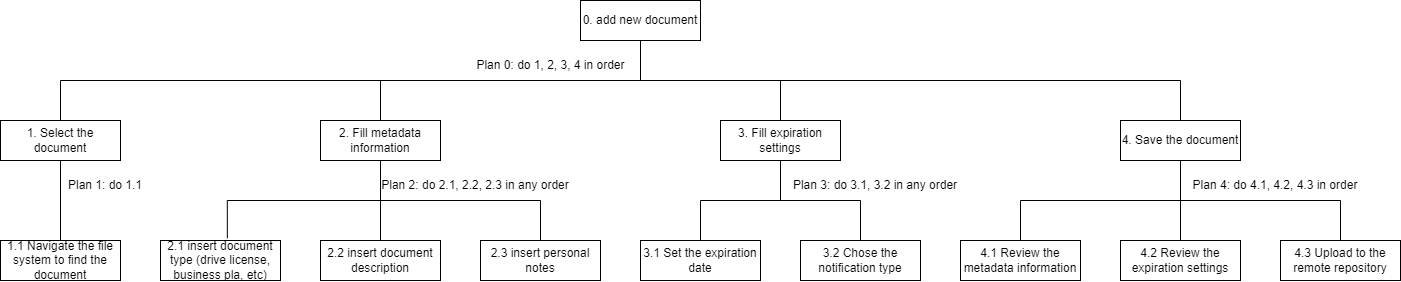

The diagram above was exported from draw.io. Its source (the exported page's mxGraphModel, read from the mxfile embedded in the PNG):
<mxGraphModel dx="1434" dy="772" grid="1" gridSize="10" guides="1" tooltips="1" connect="1" arrows="1" fold="1" page="1" pageScale="1" pageWidth="1169" pageHeight="827" math="0" shadow="0">
  <root>
    <mxCell id="0" />
    <mxCell id="1" parent="0" />
    <mxCell id="LwxMLPN20SWtX-hT_mcb-1" value="0. add new document" style="rounded=0;whiteSpace=wrap;html=1;" vertex="1" parent="1">
      <mxGeometry x="600" y="40" width="120" height="40" as="geometry" />
    </mxCell>
    <mxCell id="LwxMLPN20SWtX-hT_mcb-3" value="1. Select the document" style="rounded=0;whiteSpace=wrap;html=1;" vertex="1" parent="1">
      <mxGeometry x="20" y="160" width="120" height="40" as="geometry" />
    </mxCell>
    <mxCell id="LwxMLPN20SWtX-hT_mcb-4" value="2. Fill metadata information" style="rounded=0;whiteSpace=wrap;html=1;" vertex="1" parent="1">
      <mxGeometry x="340" y="160" width="120" height="40" as="geometry" />
    </mxCell>
    <mxCell id="LwxMLPN20SWtX-hT_mcb-5" value="2.1 insert document type (drive license, business pla, etc)" style="rounded=0;whiteSpace=wrap;html=1;" vertex="1" parent="1">
      <mxGeometry x="180" y="280" width="120" height="40" as="geometry" />
    </mxCell>
    <mxCell id="LwxMLPN20SWtX-hT_mcb-6" value="2.2 insert document description" style="rounded=0;whiteSpace=wrap;html=1;" vertex="1" parent="1">
      <mxGeometry x="340" y="280" width="120" height="40" as="geometry" />
    </mxCell>
    <mxCell id="LwxMLPN20SWtX-hT_mcb-8" value="3. Fill expiration settings" style="rounded=0;whiteSpace=wrap;html=1;" vertex="1" parent="1">
      <mxGeometry x="740" y="160" width="120" height="40" as="geometry" />
    </mxCell>
    <mxCell id="LwxMLPN20SWtX-hT_mcb-9" value="4. Save the document" style="rounded=0;whiteSpace=wrap;html=1;" vertex="1" parent="1">
      <mxGeometry x="1140" y="160" width="120" height="40" as="geometry" />
    </mxCell>
    <mxCell id="LwxMLPN20SWtX-hT_mcb-12" value="" style="endArrow=none;html=1;rounded=0;entryX=0.5;entryY=1;entryDx=0;entryDy=0;exitX=0.557;exitY=-0.059;exitDx=0;exitDy=0;exitPerimeter=0;edgeStyle=orthogonalEdgeStyle;" edge="1" parent="1" source="LwxMLPN20SWtX-hT_mcb-5" target="LwxMLPN20SWtX-hT_mcb-4">
      <mxGeometry width="50" height="50" relative="1" as="geometry">
        <mxPoint x="270" y="280" as="sourcePoint" />
        <mxPoint x="320" y="230" as="targetPoint" />
        <Array as="points">
          <mxPoint x="247" y="240" />
          <mxPoint x="400" y="240" />
        </Array>
      </mxGeometry>
    </mxCell>
    <mxCell id="LwxMLPN20SWtX-hT_mcb-13" value="" style="endArrow=none;html=1;rounded=0;entryX=0.5;entryY=1;entryDx=0;entryDy=0;exitX=0.5;exitY=0;exitDx=0;exitDy=0;edgeStyle=orthogonalEdgeStyle;" edge="1" parent="1" source="LwxMLPN20SWtX-hT_mcb-6" target="LwxMLPN20SWtX-hT_mcb-4">
      <mxGeometry width="50" height="50" relative="1" as="geometry">
        <mxPoint x="410" y="320" as="sourcePoint" />
        <mxPoint x="460" y="270" as="targetPoint" />
      </mxGeometry>
    </mxCell>
    <mxCell id="LwxMLPN20SWtX-hT_mcb-15" value="3.2 Chose the notification type" style="rounded=0;whiteSpace=wrap;html=1;" vertex="1" parent="1">
      <mxGeometry x="820" y="280" width="120" height="40" as="geometry" />
    </mxCell>
    <mxCell id="LwxMLPN20SWtX-hT_mcb-16" value="3.1 Set the expiration date" style="rounded=0;whiteSpace=wrap;html=1;" vertex="1" parent="1">
      <mxGeometry x="660" y="280" width="120" height="40" as="geometry" />
    </mxCell>
    <mxCell id="LwxMLPN20SWtX-hT_mcb-17" value="1.1 Navigate the file system to find the document" style="rounded=0;whiteSpace=wrap;html=1;" vertex="1" parent="1">
      <mxGeometry x="20" y="280" width="120" height="40" as="geometry" />
    </mxCell>
    <mxCell id="LwxMLPN20SWtX-hT_mcb-19" value="2.3 insert personal notes" style="rounded=0;whiteSpace=wrap;html=1;" vertex="1" parent="1">
      <mxGeometry x="500" y="280" width="120" height="40" as="geometry" />
    </mxCell>
    <mxCell id="LwxMLPN20SWtX-hT_mcb-20" value="" style="endArrow=none;html=1;rounded=0;entryX=0.5;entryY=1;entryDx=0;entryDy=0;exitX=0.5;exitY=0;exitDx=0;exitDy=0;edgeStyle=orthogonalEdgeStyle;" edge="1" parent="1" source="LwxMLPN20SWtX-hT_mcb-19" target="LwxMLPN20SWtX-hT_mcb-4">
      <mxGeometry width="50" height="50" relative="1" as="geometry">
        <mxPoint x="460" y="260" as="sourcePoint" />
        <mxPoint x="510" y="210" as="targetPoint" />
      </mxGeometry>
    </mxCell>
    <mxCell id="LwxMLPN20SWtX-hT_mcb-22" value="" style="endArrow=none;html=1;rounded=0;entryX=0.5;entryY=1;entryDx=0;entryDy=0;exitX=0.5;exitY=0;exitDx=0;exitDy=0;edgeStyle=orthogonalEdgeStyle;" edge="1" parent="1" source="LwxMLPN20SWtX-hT_mcb-16" target="LwxMLPN20SWtX-hT_mcb-8">
      <mxGeometry width="50" height="50" relative="1" as="geometry">
        <mxPoint x="760" y="420" as="sourcePoint" />
        <mxPoint x="810" y="370" as="targetPoint" />
      </mxGeometry>
    </mxCell>
    <mxCell id="LwxMLPN20SWtX-hT_mcb-23" value="" style="endArrow=none;html=1;rounded=0;entryX=0.5;entryY=1;entryDx=0;entryDy=0;exitX=0.5;exitY=0;exitDx=0;exitDy=0;edgeStyle=orthogonalEdgeStyle;" edge="1" parent="1" source="LwxMLPN20SWtX-hT_mcb-15" target="LwxMLPN20SWtX-hT_mcb-8">
      <mxGeometry width="50" height="50" relative="1" as="geometry">
        <mxPoint x="780" y="450" as="sourcePoint" />
        <mxPoint x="830" y="400" as="targetPoint" />
      </mxGeometry>
    </mxCell>
    <mxCell id="LwxMLPN20SWtX-hT_mcb-24" value="4.1 Review the metadata information" style="rounded=0;whiteSpace=wrap;html=1;" vertex="1" parent="1">
      <mxGeometry x="980" y="280" width="120" height="40" as="geometry" />
    </mxCell>
    <mxCell id="LwxMLPN20SWtX-hT_mcb-25" value="4.2 Review the expiration settings" style="rounded=0;whiteSpace=wrap;html=1;" vertex="1" parent="1">
      <mxGeometry x="1140" y="280" width="120" height="40" as="geometry" />
    </mxCell>
    <mxCell id="LwxMLPN20SWtX-hT_mcb-26" value="4.3 Upload to the remote repository" style="rounded=0;whiteSpace=wrap;html=1;" vertex="1" parent="1">
      <mxGeometry x="1300" y="280" width="120" height="40" as="geometry" />
    </mxCell>
    <mxCell id="LwxMLPN20SWtX-hT_mcb-27" value="" style="endArrow=none;html=1;rounded=0;exitX=0.5;exitY=0;exitDx=0;exitDy=0;entryX=0.5;entryY=1;entryDx=0;entryDy=0;edgeStyle=orthogonalEdgeStyle;" edge="1" parent="1" source="LwxMLPN20SWtX-hT_mcb-24" target="LwxMLPN20SWtX-hT_mcb-9">
      <mxGeometry width="50" height="50" relative="1" as="geometry">
        <mxPoint x="1030" y="270" as="sourcePoint" />
        <mxPoint x="1080" y="220" as="targetPoint" />
      </mxGeometry>
    </mxCell>
    <mxCell id="LwxMLPN20SWtX-hT_mcb-28" value="" style="endArrow=none;html=1;rounded=0;entryX=0.5;entryY=1;entryDx=0;entryDy=0;exitX=0.5;exitY=0;exitDx=0;exitDy=0;" edge="1" parent="1" source="LwxMLPN20SWtX-hT_mcb-25" target="LwxMLPN20SWtX-hT_mcb-9">
      <mxGeometry width="50" height="50" relative="1" as="geometry">
        <mxPoint x="1210" y="470" as="sourcePoint" />
        <mxPoint x="1260" y="420" as="targetPoint" />
      </mxGeometry>
    </mxCell>
    <mxCell id="LwxMLPN20SWtX-hT_mcb-29" value="" style="endArrow=none;html=1;rounded=0;entryX=0.5;entryY=1;entryDx=0;entryDy=0;exitX=0.5;exitY=0;exitDx=0;exitDy=0;edgeStyle=orthogonalEdgeStyle;" edge="1" parent="1" source="LwxMLPN20SWtX-hT_mcb-26" target="LwxMLPN20SWtX-hT_mcb-9">
      <mxGeometry width="50" height="50" relative="1" as="geometry">
        <mxPoint x="1320" y="420" as="sourcePoint" />
        <mxPoint x="1370" y="370" as="targetPoint" />
      </mxGeometry>
    </mxCell>
    <mxCell id="LwxMLPN20SWtX-hT_mcb-30" value="" style="endArrow=none;html=1;rounded=0;exitX=0.5;exitY=0;exitDx=0;exitDy=0;entryX=0.5;entryY=1;entryDx=0;entryDy=0;edgeStyle=orthogonalEdgeStyle;" edge="1" parent="1" source="LwxMLPN20SWtX-hT_mcb-3" target="LwxMLPN20SWtX-hT_mcb-1">
      <mxGeometry width="50" height="50" relative="1" as="geometry">
        <mxPoint x="80" y="150" as="sourcePoint" />
        <mxPoint x="130" y="100" as="targetPoint" />
      </mxGeometry>
    </mxCell>
    <mxCell id="LwxMLPN20SWtX-hT_mcb-31" value="" style="endArrow=none;html=1;rounded=0;entryX=0.5;entryY=1;entryDx=0;entryDy=0;exitX=0.5;exitY=0;exitDx=0;exitDy=0;edgeStyle=orthogonalEdgeStyle;" edge="1" parent="1" source="LwxMLPN20SWtX-hT_mcb-4" target="LwxMLPN20SWtX-hT_mcb-1">
      <mxGeometry width="50" height="50" relative="1" as="geometry">
        <mxPoint x="530" y="190" as="sourcePoint" />
        <mxPoint x="580" y="140" as="targetPoint" />
      </mxGeometry>
    </mxCell>
    <mxCell id="LwxMLPN20SWtX-hT_mcb-32" value="" style="endArrow=none;html=1;rounded=0;entryX=0.5;entryY=1;entryDx=0;entryDy=0;exitX=0.5;exitY=0;exitDx=0;exitDy=0;edgeStyle=orthogonalEdgeStyle;" edge="1" parent="1" source="LwxMLPN20SWtX-hT_mcb-8" target="LwxMLPN20SWtX-hT_mcb-1">
      <mxGeometry width="50" height="50" relative="1" as="geometry">
        <mxPoint x="580" y="190" as="sourcePoint" />
        <mxPoint x="550" y="110" as="targetPoint" />
      </mxGeometry>
    </mxCell>
    <mxCell id="LwxMLPN20SWtX-hT_mcb-33" value="" style="endArrow=none;html=1;rounded=0;entryX=0.5;entryY=1;entryDx=0;entryDy=0;exitX=0.5;exitY=0;exitDx=0;exitDy=0;edgeStyle=orthogonalEdgeStyle;" edge="1" parent="1" source="LwxMLPN20SWtX-hT_mcb-9" target="LwxMLPN20SWtX-hT_mcb-1">
      <mxGeometry width="50" height="50" relative="1" as="geometry">
        <mxPoint x="970" y="220" as="sourcePoint" />
        <mxPoint x="1020" y="170" as="targetPoint" />
      </mxGeometry>
    </mxCell>
    <mxCell id="LwxMLPN20SWtX-hT_mcb-35" value="" style="endArrow=none;html=1;rounded=0;entryX=0.5;entryY=1;entryDx=0;entryDy=0;exitX=0.5;exitY=0;exitDx=0;exitDy=0;" edge="1" parent="1" source="LwxMLPN20SWtX-hT_mcb-17" target="LwxMLPN20SWtX-hT_mcb-3">
      <mxGeometry width="50" height="50" relative="1" as="geometry">
        <mxPoint x="80" y="290" as="sourcePoint" />
        <mxPoint x="130" y="240" as="targetPoint" />
      </mxGeometry>
    </mxCell>
    <mxCell id="LwxMLPN20SWtX-hT_mcb-36" value="Plan 0: do 1, 2, 3, 4 in order" style="text;html=1;align=center;verticalAlign=middle;whiteSpace=wrap;rounded=0;" vertex="1" parent="1">
      <mxGeometry x="481" y="90" width="179" height="30" as="geometry" />
    </mxCell>
    <mxCell id="LwxMLPN20SWtX-hT_mcb-37" value="Plan 1: do 1.1" style="text;html=1;align=center;verticalAlign=middle;whiteSpace=wrap;rounded=0;" vertex="1" parent="1">
      <mxGeometry x="80" y="210" width="90" height="30" as="geometry" />
    </mxCell>
    <mxCell id="LwxMLPN20SWtX-hT_mcb-38" value="Plan 2: do 2.1, 2.2, 2.3 in any order" style="text;html=1;align=center;verticalAlign=middle;whiteSpace=wrap;rounded=0;" vertex="1" parent="1">
      <mxGeometry x="400" y="210" width="190" height="30" as="geometry" />
    </mxCell>
    <mxCell id="LwxMLPN20SWtX-hT_mcb-39" value="Plan 3: do 3.1, 3.2 in any order" style="text;html=1;align=center;verticalAlign=middle;whiteSpace=wrap;rounded=0;" vertex="1" parent="1">
      <mxGeometry x="800" y="210" width="190" height="30" as="geometry" />
    </mxCell>
    <mxCell id="LwxMLPN20SWtX-hT_mcb-40" value="Plan 4: do 4.1, 4.2, 4.3 in order" style="text;html=1;align=center;verticalAlign=middle;whiteSpace=wrap;rounded=0;" vertex="1" parent="1">
      <mxGeometry x="1200" y="210" width="190" height="30" as="geometry" />
    </mxCell>
  </root>
</mxGraphModel>